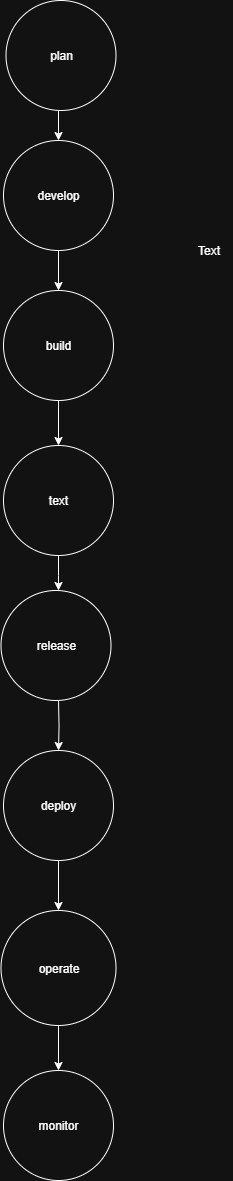

The diagram above was exported from draw.io. Its source (the exported page's mxGraphModel, read from the mxfile embedded in the PNG):
<mxGraphModel dx="947" dy="511" grid="1" gridSize="10" guides="1" tooltips="1" connect="1" arrows="1" fold="1" page="1" pageScale="1" pageWidth="850" pageHeight="1100" math="0" shadow="0">
  <root>
    <mxCell id="0" />
    <mxCell id="1" parent="0" />
    <mxCell id="6PulB-nDji68z06xntQR-18" style="edgeStyle=orthogonalEdgeStyle;rounded=0;orthogonalLoop=1;jettySize=auto;html=1;exitX=0.5;exitY=1;exitDx=0;exitDy=0;entryX=0.5;entryY=0;entryDx=0;entryDy=0;" edge="1" parent="1" target="6PulB-nDji68z06xntQR-6">
      <mxGeometry relative="1" as="geometry">
        <mxPoint x="440" y="120" as="sourcePoint" />
      </mxGeometry>
    </mxCell>
    <mxCell id="6PulB-nDji68z06xntQR-2" value="monitor" style="ellipse;whiteSpace=wrap;html=1;aspect=fixed;" vertex="1" parent="1">
      <mxGeometry x="385" y="1080" width="110" height="110" as="geometry" />
    </mxCell>
    <mxCell id="6PulB-nDji68z06xntQR-21" style="edgeStyle=orthogonalEdgeStyle;rounded=0;orthogonalLoop=1;jettySize=auto;html=1;exitX=0.5;exitY=1;exitDx=0;exitDy=0;entryX=0.5;entryY=0;entryDx=0;entryDy=0;" edge="1" parent="1" source="6PulB-nDji68z06xntQR-3" target="6PulB-nDji68z06xntQR-7">
      <mxGeometry relative="1" as="geometry" />
    </mxCell>
    <mxCell id="6PulB-nDji68z06xntQR-3" value="build" style="ellipse;whiteSpace=wrap;html=1;aspect=fixed;" vertex="1" parent="1">
      <mxGeometry x="385" y="300" width="110" height="110" as="geometry" />
    </mxCell>
    <mxCell id="6PulB-nDji68z06xntQR-25" style="edgeStyle=orthogonalEdgeStyle;rounded=0;orthogonalLoop=1;jettySize=auto;html=1;exitX=0.5;exitY=1;exitDx=0;exitDy=0;entryX=0.5;entryY=0;entryDx=0;entryDy=0;" edge="1" parent="1" target="6PulB-nDji68z06xntQR-5">
      <mxGeometry relative="1" as="geometry">
        <mxPoint x="440" y="710" as="sourcePoint" />
      </mxGeometry>
    </mxCell>
    <mxCell id="6PulB-nDji68z06xntQR-32" style="edgeStyle=orthogonalEdgeStyle;rounded=0;orthogonalLoop=1;jettySize=auto;html=1;exitX=0.5;exitY=1;exitDx=0;exitDy=0;entryX=0.5;entryY=0;entryDx=0;entryDy=0;" edge="1" parent="1" source="6PulB-nDji68z06xntQR-5" target="6PulB-nDji68z06xntQR-8">
      <mxGeometry relative="1" as="geometry" />
    </mxCell>
    <mxCell id="6PulB-nDji68z06xntQR-5" value="deploy" style="ellipse;whiteSpace=wrap;html=1;aspect=fixed;" vertex="1" parent="1">
      <mxGeometry x="385" y="760" width="110" height="110" as="geometry" />
    </mxCell>
    <mxCell id="6PulB-nDji68z06xntQR-19" style="edgeStyle=orthogonalEdgeStyle;rounded=0;orthogonalLoop=1;jettySize=auto;html=1;exitX=0.5;exitY=1;exitDx=0;exitDy=0;entryX=0.5;entryY=0;entryDx=0;entryDy=0;" edge="1" parent="1" source="6PulB-nDji68z06xntQR-6" target="6PulB-nDji68z06xntQR-3">
      <mxGeometry relative="1" as="geometry" />
    </mxCell>
    <mxCell id="6PulB-nDji68z06xntQR-6" value="develop" style="ellipse;whiteSpace=wrap;html=1;aspect=fixed;" vertex="1" parent="1">
      <mxGeometry x="385" y="150" width="110" height="110" as="geometry" />
    </mxCell>
    <mxCell id="6PulB-nDji68z06xntQR-23" value="" style="edgeStyle=orthogonalEdgeStyle;rounded=0;orthogonalLoop=1;jettySize=auto;html=1;" edge="1" parent="1" source="6PulB-nDji68z06xntQR-7">
      <mxGeometry relative="1" as="geometry">
        <mxPoint x="440" y="600" as="targetPoint" />
      </mxGeometry>
    </mxCell>
    <mxCell id="6PulB-nDji68z06xntQR-7" value="text" style="ellipse;whiteSpace=wrap;html=1;aspect=fixed;" vertex="1" parent="1">
      <mxGeometry x="385" y="455" width="110" height="110" as="geometry" />
    </mxCell>
    <mxCell id="6PulB-nDji68z06xntQR-34" style="edgeStyle=orthogonalEdgeStyle;rounded=0;orthogonalLoop=1;jettySize=auto;html=1;exitX=0.5;exitY=1;exitDx=0;exitDy=0;entryX=0.5;entryY=0;entryDx=0;entryDy=0;" edge="1" parent="1" source="6PulB-nDji68z06xntQR-8" target="6PulB-nDji68z06xntQR-2">
      <mxGeometry relative="1" as="geometry" />
    </mxCell>
    <mxCell id="6PulB-nDji68z06xntQR-8" value="operate" style="ellipse;whiteSpace=wrap;html=1;aspect=fixed;" vertex="1" parent="1">
      <mxGeometry x="382.5" y="920" width="115" height="115" as="geometry" />
    </mxCell>
    <mxCell id="6PulB-nDji68z06xntQR-16" value="Text" style="text;html=1;align=center;verticalAlign=middle;resizable=0;points=[];autosize=1;strokeColor=none;fillColor=none;" vertex="1" parent="1">
      <mxGeometry x="565" y="245" width="50" height="30" as="geometry" />
    </mxCell>
    <mxCell id="6PulB-nDji68z06xntQR-20" style="edgeStyle=orthogonalEdgeStyle;rounded=0;orthogonalLoop=1;jettySize=auto;html=1;exitX=0.5;exitY=1;exitDx=0;exitDy=0;" edge="1" parent="1" source="6PulB-nDji68z06xntQR-5" target="6PulB-nDji68z06xntQR-5">
      <mxGeometry relative="1" as="geometry" />
    </mxCell>
    <mxCell id="6PulB-nDji68z06xntQR-22" style="edgeStyle=orthogonalEdgeStyle;rounded=0;orthogonalLoop=1;jettySize=auto;html=1;exitX=0.5;exitY=1;exitDx=0;exitDy=0;" edge="1" parent="1">
      <mxGeometry relative="1" as="geometry">
        <mxPoint x="440" y="710" as="sourcePoint" />
        <mxPoint x="440" y="710" as="targetPoint" />
      </mxGeometry>
    </mxCell>
    <mxCell id="6PulB-nDji68z06xntQR-35" value="plan" style="ellipse;whiteSpace=wrap;html=1;aspect=fixed;" vertex="1" parent="1">
      <mxGeometry x="387.5" y="10" width="110" height="110" as="geometry" />
    </mxCell>
    <mxCell id="6PulB-nDji68z06xntQR-37" value="release" style="ellipse;whiteSpace=wrap;html=1;aspect=fixed;" vertex="1" parent="1">
      <mxGeometry x="382.5" y="600" width="110" height="110" as="geometry" />
    </mxCell>
  </root>
</mxGraphModel>